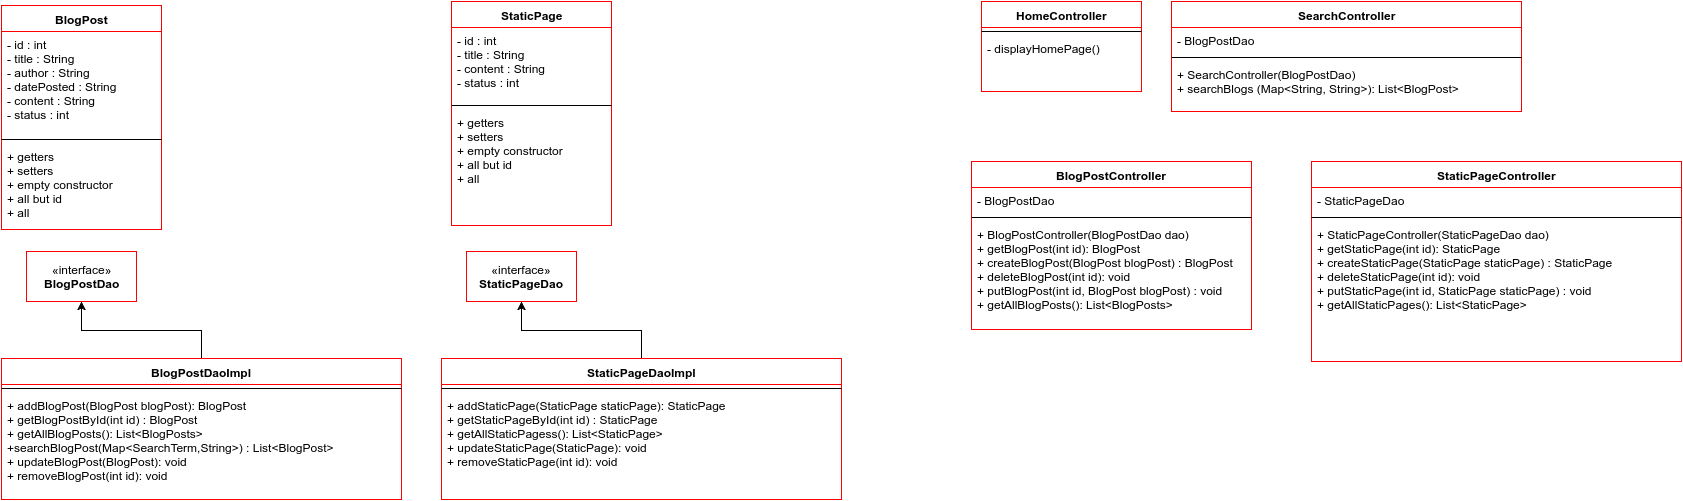

The diagram above was exported from draw.io. Its source (the exported page's mxGraphModel, read from the mxfile embedded in the PNG):
<mxGraphModel dx="1051" dy="424" grid="1" gridSize="10" guides="1" tooltips="1" connect="1" arrows="1" fold="1" page="1" pageScale="1" pageWidth="850" pageHeight="1100" background="#ffffff" math="0" shadow="0">
  <root>
    <mxCell id="0" />
    <mxCell id="1" parent="0" />
    <mxCell id="3" value="BlogPost" style="swimlane;html=1;fontStyle=1;align=center;verticalAlign=top;childLayout=stackLayout;horizontal=1;startSize=26;horizontalStack=0;resizeParent=1;resizeLast=0;collapsible=1;marginBottom=0;swimlaneFillColor=#ffffff;strokeColor=#FF0000;" vertex="1" parent="1">
      <mxGeometry x="10" y="16" width="160" height="224" as="geometry" />
    </mxCell>
    <mxCell id="4" value="- id : int&lt;div&gt;- title : String&lt;/div&gt;&lt;div&gt;- author : String&lt;/div&gt;&lt;div&gt;- datePosted : String&lt;/div&gt;&lt;div&gt;- content : String&lt;/div&gt;&lt;div&gt;- status : int&amp;nbsp;&lt;/div&gt;" style="text;html=1;strokeColor=none;fillColor=none;align=left;verticalAlign=top;spacingLeft=4;spacingRight=4;whiteSpace=wrap;overflow=hidden;rotatable=0;points=[[0,0.5],[1,0.5]];portConstraint=eastwest;" vertex="1" parent="3">
      <mxGeometry y="26" width="160" height="104" as="geometry" />
    </mxCell>
    <mxCell id="5" value="" style="line;html=1;strokeWidth=1;fillColor=none;align=left;verticalAlign=middle;spacingTop=-1;spacingLeft=3;spacingRight=3;rotatable=0;labelPosition=right;points=[];portConstraint=eastwest;" vertex="1" parent="3">
      <mxGeometry y="130" width="160" height="8" as="geometry" />
    </mxCell>
    <mxCell id="6" value="+ getters&lt;div&gt;+ setters&lt;/div&gt;&lt;div&gt;+ empty constructor&lt;br&gt;&lt;/div&gt;&lt;div&gt;+ all but id&lt;br&gt;&lt;/div&gt;&lt;div&gt;+ all&lt;br&gt;&lt;/div&gt;" style="text;html=1;strokeColor=none;fillColor=none;align=left;verticalAlign=top;spacingLeft=4;spacingRight=4;whiteSpace=wrap;overflow=hidden;rotatable=0;points=[[0,0.5],[1,0.5]];portConstraint=eastwest;" vertex="1" parent="3">
      <mxGeometry y="138" width="160" height="82" as="geometry" />
    </mxCell>
    <mxCell id="7" value="StaticPage" style="swimlane;html=1;fontStyle=1;align=center;verticalAlign=top;childLayout=stackLayout;horizontal=1;startSize=26;horizontalStack=0;resizeParent=1;resizeLast=0;collapsible=1;marginBottom=0;swimlaneFillColor=#ffffff;strokeColor=#FF0000;" vertex="1" parent="1">
      <mxGeometry x="460" y="12" width="160" height="224" as="geometry" />
    </mxCell>
    <mxCell id="8" value="- id : int&lt;div&gt;- title : String&lt;/div&gt;&lt;div&gt;- content : String&lt;/div&gt;&lt;div&gt;- status : int&amp;nbsp;&lt;/div&gt;" style="text;html=1;strokeColor=none;fillColor=none;align=left;verticalAlign=top;spacingLeft=4;spacingRight=4;whiteSpace=wrap;overflow=hidden;rotatable=0;points=[[0,0.5],[1,0.5]];portConstraint=eastwest;" vertex="1" parent="7">
      <mxGeometry y="26" width="160" height="74" as="geometry" />
    </mxCell>
    <mxCell id="9" value="" style="line;html=1;strokeWidth=1;fillColor=none;align=left;verticalAlign=middle;spacingTop=-1;spacingLeft=3;spacingRight=3;rotatable=0;labelPosition=right;points=[];portConstraint=eastwest;" vertex="1" parent="7">
      <mxGeometry y="100" width="160" height="8" as="geometry" />
    </mxCell>
    <mxCell id="10" value="+ getters&lt;div&gt;+ setters&lt;/div&gt;&lt;div&gt;+ empty constructor&lt;br&gt;&lt;/div&gt;&lt;div&gt;+ all but id&lt;br&gt;&lt;/div&gt;&lt;div&gt;+ all&lt;br&gt;&lt;/div&gt;" style="text;html=1;strokeColor=none;fillColor=none;align=left;verticalAlign=top;spacingLeft=4;spacingRight=4;whiteSpace=wrap;overflow=hidden;rotatable=0;points=[[0,0.5],[1,0.5]];portConstraint=eastwest;" vertex="1" parent="7">
      <mxGeometry y="108" width="160" height="82" as="geometry" />
    </mxCell>
    <mxCell id="19" value="«interface»&lt;br&gt;&lt;b&gt;BlogPostDao&lt;/b&gt;" style="html=1;strokeColor=#FF0000;" vertex="1" parent="1">
      <mxGeometry x="35" y="262" width="110" height="50" as="geometry" />
    </mxCell>
    <mxCell id="25" style="edgeStyle=orthogonalEdgeStyle;rounded=0;html=1;exitX=0.5;exitY=0;entryX=0.5;entryY=1;jettySize=auto;orthogonalLoop=1;strokeColor=#000000;" edge="1" parent="1" source="20" target="19">
      <mxGeometry relative="1" as="geometry" />
    </mxCell>
    <mxCell id="20" value="BlogPostDaoImpl" style="swimlane;html=1;fontStyle=1;align=center;verticalAlign=top;childLayout=stackLayout;horizontal=1;startSize=26;horizontalStack=0;resizeParent=1;resizeLast=0;collapsible=1;marginBottom=0;swimlaneFillColor=#ffffff;strokeColor=#FF0000;" vertex="1" parent="1">
      <mxGeometry x="10" y="369" width="400" height="141" as="geometry" />
    </mxCell>
    <mxCell id="22" value="" style="line;html=1;strokeWidth=1;fillColor=none;align=left;verticalAlign=middle;spacingTop=-1;spacingLeft=3;spacingRight=3;rotatable=0;labelPosition=right;points=[];portConstraint=eastwest;" vertex="1" parent="20">
      <mxGeometry y="26" width="400" height="8" as="geometry" />
    </mxCell>
    <mxCell id="23" value="+ addBlogPost(BlogPost blogPost): BlogPost&lt;div&gt;+ getBlogPostById(int id) : BlogPost&lt;/div&gt;&lt;div&gt;+ getAllBlogPosts(): List&amp;lt;BlogPosts&amp;gt;&lt;/div&gt;&lt;div&gt;+searchBlogPost(Map&amp;lt;SearchTerm,String&amp;gt;) : List&amp;lt;BlogPost&amp;gt;&lt;/div&gt;&lt;div&gt;+ updateBlogPost(BlogPost): void&lt;/div&gt;&lt;div&gt;+ removeBlogPost(int id): void&lt;/div&gt;" style="text;html=1;strokeColor=none;fillColor=none;align=left;verticalAlign=top;spacingLeft=4;spacingRight=4;whiteSpace=wrap;overflow=hidden;rotatable=0;points=[[0,0.5],[1,0.5]];portConstraint=eastwest;" vertex="1" parent="20">
      <mxGeometry y="34" width="400" height="96" as="geometry" />
    </mxCell>
    <mxCell id="28" value="«interface»&lt;br&gt;&lt;b&gt;StaticPageDao&lt;/b&gt;" style="html=1;strokeColor=#FF0000;" vertex="1" parent="1">
      <mxGeometry x="475" y="262" width="110" height="50" as="geometry" />
    </mxCell>
    <mxCell id="29" style="edgeStyle=orthogonalEdgeStyle;rounded=0;html=1;exitX=0.5;exitY=0;entryX=0.5;entryY=1;jettySize=auto;orthogonalLoop=1;strokeColor=#000000;" edge="1" source="30" target="28" parent="1">
      <mxGeometry relative="1" as="geometry" />
    </mxCell>
    <mxCell id="30" value="StaticPageDaoImpl" style="swimlane;html=1;fontStyle=1;align=center;verticalAlign=top;childLayout=stackLayout;horizontal=1;startSize=26;horizontalStack=0;resizeParent=1;resizeLast=0;collapsible=1;marginBottom=0;swimlaneFillColor=#ffffff;strokeColor=#FF0000;" vertex="1" parent="1">
      <mxGeometry x="450" y="369" width="400" height="141" as="geometry" />
    </mxCell>
    <mxCell id="31" value="" style="line;html=1;strokeWidth=1;fillColor=none;align=left;verticalAlign=middle;spacingTop=-1;spacingLeft=3;spacingRight=3;rotatable=0;labelPosition=right;points=[];portConstraint=eastwest;" vertex="1" parent="30">
      <mxGeometry y="26" width="400" height="8" as="geometry" />
    </mxCell>
    <mxCell id="32" value="+ addStaticPage(StaticPage staticPage): StaticPage&lt;div&gt;+ getStaticPageById(int id) : StaticPage&lt;/div&gt;&lt;div&gt;+ getAllStaticPagess(): List&amp;lt;StaticPage&amp;gt;&lt;/div&gt;&lt;div&gt;+ updateStaticPage(StaticPage): void&lt;/div&gt;&lt;div&gt;+ removeStaticPage(int id): void&lt;/div&gt;" style="text;html=1;strokeColor=none;fillColor=none;align=left;verticalAlign=top;spacingLeft=4;spacingRight=4;whiteSpace=wrap;overflow=hidden;rotatable=0;points=[[0,0.5],[1,0.5]];portConstraint=eastwest;" vertex="1" parent="30">
      <mxGeometry y="34" width="400" height="96" as="geometry" />
    </mxCell>
    <mxCell id="33" value="HomeController" style="swimlane;html=1;fontStyle=1;align=center;verticalAlign=top;childLayout=stackLayout;horizontal=1;startSize=26;horizontalStack=0;resizeParent=1;resizeLast=0;collapsible=1;marginBottom=0;swimlaneFillColor=#ffffff;strokeColor=#FF0000;" vertex="1" parent="1">
      <mxGeometry x="990" y="12" width="160" height="90" as="geometry" />
    </mxCell>
    <mxCell id="35" value="" style="line;html=1;strokeWidth=1;fillColor=none;align=left;verticalAlign=middle;spacingTop=-1;spacingLeft=3;spacingRight=3;rotatable=0;labelPosition=right;points=[];portConstraint=eastwest;" vertex="1" parent="33">
      <mxGeometry y="26" width="160" height="8" as="geometry" />
    </mxCell>
    <mxCell id="36" value="- displayHomePage()" style="text;html=1;strokeColor=none;fillColor=none;align=left;verticalAlign=top;spacingLeft=4;spacingRight=4;whiteSpace=wrap;overflow=hidden;rotatable=0;points=[[0,0.5],[1,0.5]];portConstraint=eastwest;" vertex="1" parent="33">
      <mxGeometry y="34" width="160" height="26" as="geometry" />
    </mxCell>
    <mxCell id="37" value="SearchController" style="swimlane;html=1;fontStyle=1;align=center;verticalAlign=top;childLayout=stackLayout;horizontal=1;startSize=26;horizontalStack=0;resizeParent=1;resizeLast=0;collapsible=1;marginBottom=0;swimlaneFillColor=#ffffff;strokeColor=#FF0000;" vertex="1" parent="1">
      <mxGeometry x="1180" y="12" width="350" height="110" as="geometry" />
    </mxCell>
    <mxCell id="38" value="- BlogPostDao" style="text;html=1;strokeColor=none;fillColor=none;align=left;verticalAlign=top;spacingLeft=4;spacingRight=4;whiteSpace=wrap;overflow=hidden;rotatable=0;points=[[0,0.5],[1,0.5]];portConstraint=eastwest;" vertex="1" parent="37">
      <mxGeometry y="26" width="350" height="26" as="geometry" />
    </mxCell>
    <mxCell id="39" value="" style="line;html=1;strokeWidth=1;fillColor=none;align=left;verticalAlign=middle;spacingTop=-1;spacingLeft=3;spacingRight=3;rotatable=0;labelPosition=right;points=[];portConstraint=eastwest;" vertex="1" parent="37">
      <mxGeometry y="52" width="350" height="8" as="geometry" />
    </mxCell>
    <mxCell id="40" value="+ SearchController(BlogPostDao)&lt;div&gt;+ searchBlogs (Map&amp;lt;String, String&amp;gt;): List&amp;lt;BlogPost&amp;gt;&lt;/div&gt;" style="text;html=1;strokeColor=none;fillColor=none;align=left;verticalAlign=top;spacingLeft=4;spacingRight=4;whiteSpace=wrap;overflow=hidden;rotatable=0;points=[[0,0.5],[1,0.5]];portConstraint=eastwest;" vertex="1" parent="37">
      <mxGeometry y="60" width="350" height="50" as="geometry" />
    </mxCell>
    <mxCell id="41" value="BlogPostController" style="swimlane;html=1;fontStyle=1;align=center;verticalAlign=top;childLayout=stackLayout;horizontal=1;startSize=26;horizontalStack=0;resizeParent=1;resizeLast=0;collapsible=1;marginBottom=0;swimlaneFillColor=#ffffff;strokeColor=#FF0000;" vertex="1" parent="1">
      <mxGeometry x="980" y="172" width="280" height="168" as="geometry" />
    </mxCell>
    <mxCell id="42" value="- BlogPostDao" style="text;html=1;strokeColor=none;fillColor=none;align=left;verticalAlign=top;spacingLeft=4;spacingRight=4;whiteSpace=wrap;overflow=hidden;rotatable=0;points=[[0,0.5],[1,0.5]];portConstraint=eastwest;" vertex="1" parent="41">
      <mxGeometry y="26" width="280" height="26" as="geometry" />
    </mxCell>
    <mxCell id="43" value="" style="line;html=1;strokeWidth=1;fillColor=none;align=left;verticalAlign=middle;spacingTop=-1;spacingLeft=3;spacingRight=3;rotatable=0;labelPosition=right;points=[];portConstraint=eastwest;" vertex="1" parent="41">
      <mxGeometry y="52" width="280" height="8" as="geometry" />
    </mxCell>
    <mxCell id="44" value="+ BlogPostController(BlogPostDao dao)&lt;div&gt;+ getBlogPost(int id): BlogPost&lt;/div&gt;&lt;div&gt;+ createBlogPost(BlogPost blogPost) : BlogPost&lt;/div&gt;&lt;div&gt;+ deleteBlogPost(int id): void&lt;/div&gt;&lt;div&gt;+ putBlogPost(int id, BlogPost blogPost) : void&lt;/div&gt;&lt;div&gt;+ getAllBlogPosts(): List&amp;lt;BlogPosts&amp;gt;&lt;/div&gt;" style="text;html=1;strokeColor=none;fillColor=none;align=left;verticalAlign=top;spacingLeft=4;spacingRight=4;whiteSpace=wrap;overflow=hidden;rotatable=0;points=[[0,0.5],[1,0.5]];portConstraint=eastwest;" vertex="1" parent="41">
      <mxGeometry y="60" width="280" height="100" as="geometry" />
    </mxCell>
    <mxCell id="45" value="StaticPageController" style="swimlane;html=1;fontStyle=1;align=center;verticalAlign=top;childLayout=stackLayout;horizontal=1;startSize=26;horizontalStack=0;resizeParent=1;resizeLast=0;collapsible=1;marginBottom=0;swimlaneFillColor=#ffffff;strokeColor=#FF0000;" vertex="1" parent="1">
      <mxGeometry x="1320" y="172" width="370" height="200" as="geometry" />
    </mxCell>
    <mxCell id="46" value="- StaticPageDao" style="text;html=1;strokeColor=none;fillColor=none;align=left;verticalAlign=top;spacingLeft=4;spacingRight=4;whiteSpace=wrap;overflow=hidden;rotatable=0;points=[[0,0.5],[1,0.5]];portConstraint=eastwest;" vertex="1" parent="45">
      <mxGeometry y="26" width="370" height="26" as="geometry" />
    </mxCell>
    <mxCell id="47" value="" style="line;html=1;strokeWidth=1;fillColor=none;align=left;verticalAlign=middle;spacingTop=-1;spacingLeft=3;spacingRight=3;rotatable=0;labelPosition=right;points=[];portConstraint=eastwest;" vertex="1" parent="45">
      <mxGeometry y="52" width="370" height="8" as="geometry" />
    </mxCell>
    <mxCell id="48" value="+ StaticPageController(StaticPageDao dao)&lt;div&gt;+ getStaticPage(int id): StaticPage&lt;/div&gt;&lt;div&gt;+ createStaticPage(StaticPage staticPage) : StaticPage&lt;/div&gt;&lt;div&gt;+ deleteStaticPage(int id): void&lt;/div&gt;&lt;div&gt;+ putStaticPage(int id, StaticPage staticPage) : void&lt;/div&gt;&lt;div&gt;+ getAllStaticPages(): List&amp;lt;StaticPage&amp;gt;&lt;/div&gt;" style="text;html=1;strokeColor=none;fillColor=none;align=left;verticalAlign=top;spacingLeft=4;spacingRight=4;whiteSpace=wrap;overflow=hidden;rotatable=0;points=[[0,0.5],[1,0.5]];portConstraint=eastwest;" vertex="1" parent="45">
      <mxGeometry y="60" width="370" height="140" as="geometry" />
    </mxCell>
  </root>
</mxGraphModel>